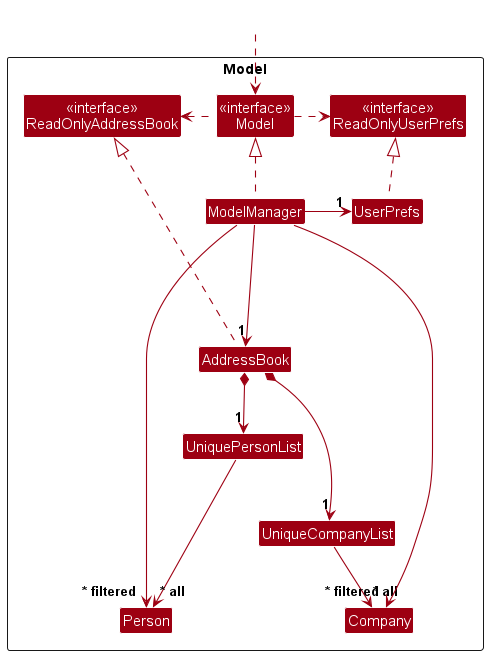

The diagram above was rendered by PlantUML. Its source (embedded in the PNG):
@startuml
!include style.puml
skinparam arrowThickness 1.1
skinparam arrowColor MODEL_COLOR
skinparam classBackgroundColor MODEL_COLOR

Package Model as ModelPackage <<Rectangle>>{
Class "<<interface>>\nReadOnlyAddressBook" as ReadOnlyAddressBook
Class "<<interface>>\nReadOnlyUserPrefs" as ReadOnlyUserPrefs
Class "<<interface>>\nModel" as Model
Class AddressBook
Class ModelManager
Class UserPrefs

Class UniquePersonList
Class Person

Class UniqueCompanyList
Class Company 

Class I #FFFFFF
}

Class HiddenOutside #FFFFFF
HiddenOutside ..> Model

AddressBook .up.|> ReadOnlyAddressBook

ModelManager .up.|> Model
Model .right.> ReadOnlyUserPrefs
Model .left.> ReadOnlyAddressBook
ModelManager -down--> "1" AddressBook
ModelManager -right-> "1" UserPrefs
UserPrefs .up.|> ReadOnlyUserPrefs

'For Persons
AddressBook *--> "1" UniquePersonList
UniquePersonList --> "~* all" Person

'For Companies
AddressBook *---> "1" UniqueCompanyList
UniqueCompanyList --> "~* all" Company

Person -[hidden]up--> I
UniquePersonList -[hidden]right-> I

ModelManager --> "~* filtered" Person
ModelManager --> "~* filtered" Company
@enduml